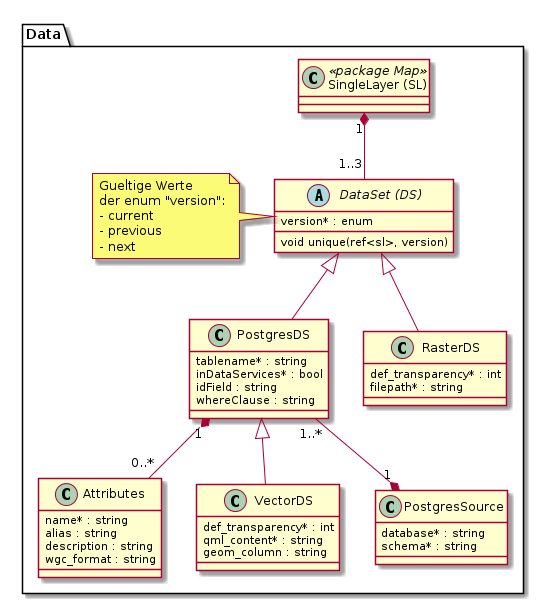

The diagram above was rendered by PlantUML. Its source (embedded in the PNG):
@startuml

package Data {

  class "SingleLayer (SL)" as sl << package Map >>

  abstract class "DataSet (DS)" as ds {
    version* : enum
    void unique(ref<sl>, version)
  }

  note left
    Gueltige Werte
    der enum "version":
    - current
    - previous
    - next
  end note
  
  class "PostgresDS" as pds {
    tablename* : string
    inDataServices* : bool
    idField : string
    whereClause : string
  }
  
  class "Attributes" as attr {
    name* : string
    alias : string
    description : string
    wgc_format : string
  }
  
  class "VectorDS" as vds {
    def_transparency* : int
    qml_content* : string
    geom_column : string
  }
  
  class "RasterDS" as rds {
    def_transparency* : int
    filepath* : string
  }
  
  class "PostgresSource" as pgsrc {
    database* : string
    schema* : string
  }
  
  ds <|-- rds
  ds <|-- pds
  pds <|-- vds

  sl "1" *-- "1..3" ds
  
  pds "1..*" --* "1" pgsrc
  pds "1" *-- "0..*" attr
}

@enduml